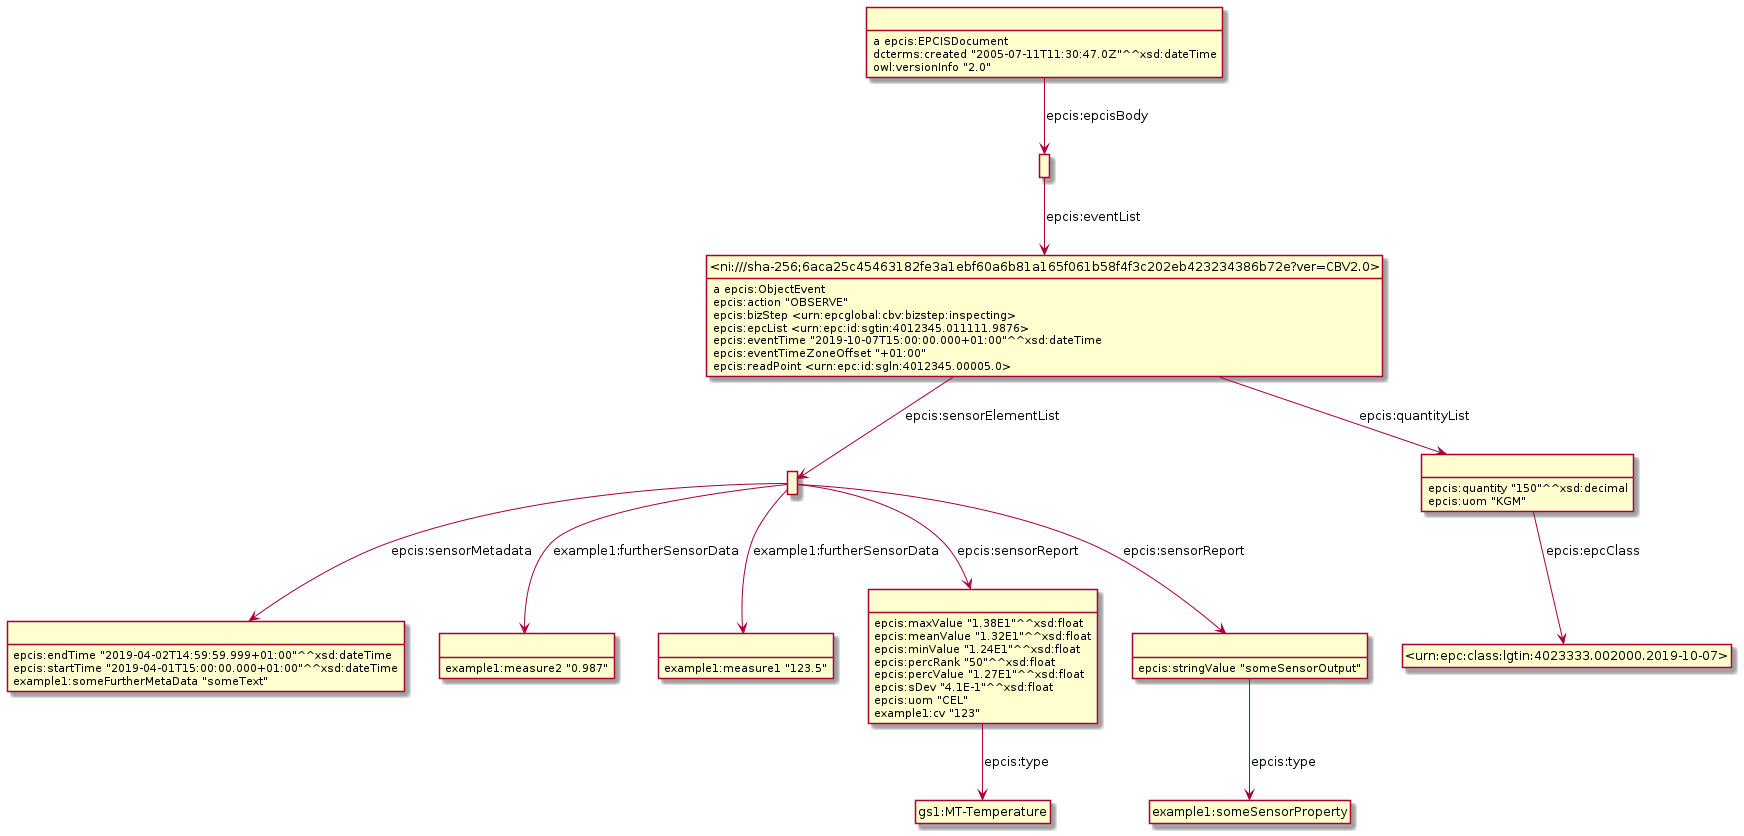

The diagram above was rendered by PlantUML. Its source (embedded in the PNG):
@startuml
hide empty methods
hide empty attributes
hide circle
skinparam classAttributeIconSize 0
class _r1623307980r3_ as " "
class _r1623307980r6_ as " "
_r1623307980r3_ -down-> _r1623307980r6_ : epcis:sensorMetadata
class _r1623307980r4_ as " "
_r1623307980r3_ -down-> _r1623307980r4_ : example1:furtherSensorData
class _r1623307980r5_ as " "
_r1623307980r3_ -down-> _r1623307980r5_ : example1:furtherSensorData
class _r1623307980r8_ as " "
_r1623307980r3_ -down-> _r1623307980r8_ : epcis:sensorReport
class _r1623307980r7_ as " "
_r1623307980r3_ -down-> _r1623307980r7_ : epcis:sensorReport
class _r1623307980r1_ as " "
class _ni_sha_256_6aca25c45463182fe3a1ebf60a6b81a165f061b58f4f3c202eb423234386b72e_ver_CBV2_0_ as "<ni:///sha-256;6aca25c45463182fe3a1ebf60a6b81a165f061b58f4f3c202eb423234386b72e?ver=CBV2.0>"
_r1623307980r1_ -down-> _ni_sha_256_6aca25c45463182fe3a1ebf60a6b81a165f061b58f4f3c202eb423234386b72e_ver_CBV2_0_ : epcis:eventList
class gs1_MT_Temperature as "gs1:MT-Temperature"
_r1623307980r8_ -down-> gs1_MT_Temperature : epcis:type
_r1623307980r8_ : epcis:maxValue "1.38E1"^^xsd:float
_r1623307980r8_ : epcis:meanValue "1.32E1"^^xsd:float
_r1623307980r8_ : epcis:minValue "1.24E1"^^xsd:float
_r1623307980r8_ : epcis:percRank "50"^^xsd:float
_r1623307980r8_ : epcis:percValue "1.27E1"^^xsd:float
_r1623307980r8_ : epcis:sDev "4.1E-1"^^xsd:float
_r1623307980r8_ : epcis:uom "CEL"
_r1623307980r8_ : example1:cv "123"
_r1623307980r5_ : example1:measure1 "123.5"
class _r1623307980r0_ as " "
_r1623307980r0_ : a epcis:EPCISDocument
_r1623307980r0_ -down-> _r1623307980r1_ : epcis:epcisBody
_r1623307980r0_ : dcterms:created "2005-07-11T11:30:47.0Z"^^xsd:dateTime
_r1623307980r0_ : owl:versionInfo "2.0"
class example1_someSensorProperty as "example1:someSensorProperty"
_r1623307980r7_ -down-> example1_someSensorProperty : epcis:type
_r1623307980r7_ : epcis:stringValue "someSensorOutput"
_ni_sha_256_6aca25c45463182fe3a1ebf60a6b81a165f061b58f4f3c202eb423234386b72e_ver_CBV2_0_ : a epcis:ObjectEvent
class _r1623307980r2_ as " "
_ni_sha_256_6aca25c45463182fe3a1ebf60a6b81a165f061b58f4f3c202eb423234386b72e_ver_CBV2_0_ -down-> _r1623307980r2_ : epcis:quantityList
_ni_sha_256_6aca25c45463182fe3a1ebf60a6b81a165f061b58f4f3c202eb423234386b72e_ver_CBV2_0_ -down-> _r1623307980r3_ : epcis:sensorElementList
_ni_sha_256_6aca25c45463182fe3a1ebf60a6b81a165f061b58f4f3c202eb423234386b72e_ver_CBV2_0_ : epcis:action "OBSERVE"
_ni_sha_256_6aca25c45463182fe3a1ebf60a6b81a165f061b58f4f3c202eb423234386b72e_ver_CBV2_0_ : epcis:bizStep <urn:epcglobal:cbv:bizstep:inspecting>
_ni_sha_256_6aca25c45463182fe3a1ebf60a6b81a165f061b58f4f3c202eb423234386b72e_ver_CBV2_0_ : epcis:epcList <urn:epc:id:sgtin:4012345.011111.9876>
_ni_sha_256_6aca25c45463182fe3a1ebf60a6b81a165f061b58f4f3c202eb423234386b72e_ver_CBV2_0_ : epcis:eventTime "2019-10-07T15:00:00.000+01:00"^^xsd:dateTime
_ni_sha_256_6aca25c45463182fe3a1ebf60a6b81a165f061b58f4f3c202eb423234386b72e_ver_CBV2_0_ : epcis:eventTimeZoneOffset "+01:00"
_ni_sha_256_6aca25c45463182fe3a1ebf60a6b81a165f061b58f4f3c202eb423234386b72e_ver_CBV2_0_ : epcis:readPoint <urn:epc:id:sgln:4012345.00005.0>
_r1623307980r4_ : example1:measure2 "0.987"
_r1623307980r6_ : epcis:endTime "2019-04-02T14:59:59.999+01:00"^^xsd:dateTime
_r1623307980r6_ : epcis:startTime "2019-04-01T15:00:00.000+01:00"^^xsd:dateTime
_r1623307980r6_ : example1:someFurtherMetaData "someText"
class _urn_epc_class_lgtin_4023333_002000_2019_10_07_ as "<urn:epc:class:lgtin:4023333.002000.2019-10-07>"
_r1623307980r2_ -down-> _urn_epc_class_lgtin_4023333_002000_2019_10_07_ : epcis:epcClass
_r1623307980r2_ : epcis:quantity "150"^^xsd:decimal
_r1623307980r2_ : epcis:uom "KGM"
@enduml